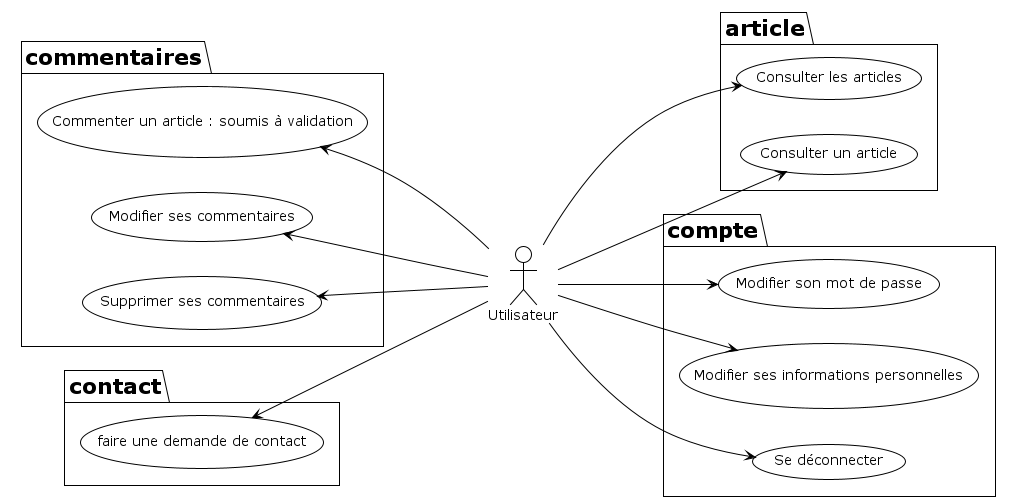

The diagram above was rendered by PlantUML. Its source (embedded in the PNG):
@startuml

!theme plain
left to right direction

:Utilisateur:

package article {
Utilisateur ---> (Consulter les articles)
Utilisateur ---> (Consulter un article)
}

package commentaires {
(Commenter un article : soumis à validation) <--- Utilisateur
(Modifier ses commentaires) <--- Utilisateur
(Supprimer ses commentaires) <--- Utilisateur
}

package compte {
Utilisateur ---> (Modifier son mot de passe)
Utilisateur ---> (Modifier ses informations personnelles)
Utilisateur ---> (Se déconnecter)
}

package contact {
(faire une demande de contact) <--- Utilisateur
}


@enduml